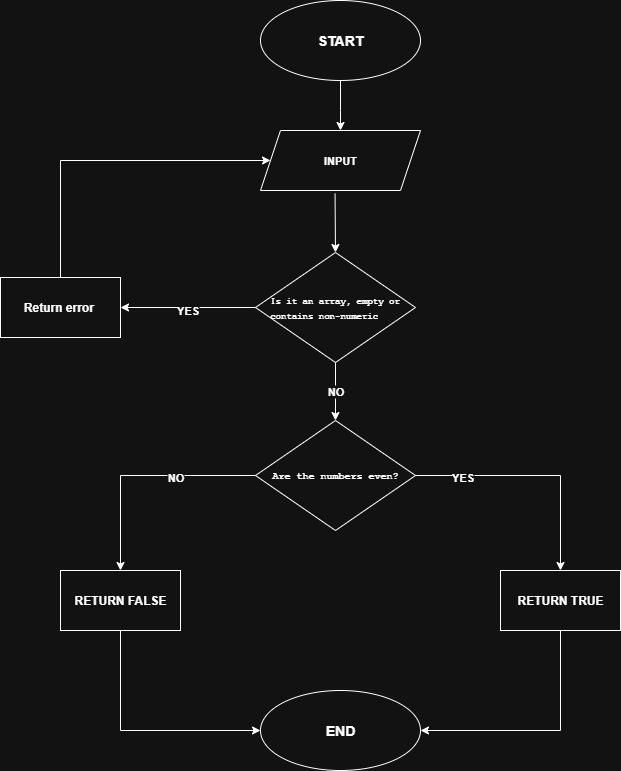

The diagram above was exported from draw.io. Its source (the exported page's mxGraphModel, read from the mxfile embedded in the PNG):
<mxGraphModel dx="1426" dy="823" grid="1" gridSize="10" guides="1" tooltips="1" connect="1" arrows="1" fold="1" page="1" pageScale="1" pageWidth="850" pageHeight="1100" math="0" shadow="0">
  <root>
    <mxCell id="0" />
    <mxCell id="1" parent="0" />
    <mxCell id="WvRDIFkaTL2bm-DV6S6I-1" value="&lt;b&gt;&lt;font style=&quot;font-size: 14px;&quot;&gt;START&lt;/font&gt;&lt;/b&gt;" style="ellipse;whiteSpace=wrap;html=1;" vertex="1" parent="1">
      <mxGeometry x="320" y="30" width="160" height="80" as="geometry" />
    </mxCell>
    <mxCell id="WvRDIFkaTL2bm-DV6S6I-2" value="&lt;span style=&quot;font-size: 11px;&quot;&gt;&lt;b&gt;INPUT&lt;/b&gt;&lt;/span&gt;" style="shape=parallelogram;perimeter=parallelogramPerimeter;whiteSpace=wrap;html=1;fixedSize=1;" vertex="1" parent="1">
      <mxGeometry x="320" y="160" width="160" height="60" as="geometry" />
    </mxCell>
    <mxCell id="WvRDIFkaTL2bm-DV6S6I-3" value="&lt;pre style=&quot;font-family: Menlo, &amp;quot;Roboto Mono&amp;quot;, &amp;quot;Courier New&amp;quot;, Courier, monospace, Inter, sans-serif; overflow: auto; padding: 9.144px 13.716px; text-wrap-mode: wrap; word-break: break-all; text-align: start; margin: 0px !important;&quot;&gt;&lt;b style=&quot;&quot;&gt;&lt;font style=&quot;font-size: 9px;&quot;&gt;Is it an array, empty or contains non-numeric&lt;/font&gt;&lt;/b&gt;&lt;/pre&gt;" style="rhombus;whiteSpace=wrap;html=1;" vertex="1" parent="1">
      <mxGeometry x="315" y="282" width="160" height="110" as="geometry" />
    </mxCell>
    <mxCell id="WvRDIFkaTL2bm-DV6S6I-4" value="" style="endArrow=classic;html=1;rounded=0;exitX=0.5;exitY=1;exitDx=0;exitDy=0;entryX=0.5;entryY=0;entryDx=0;entryDy=0;" edge="1" parent="1" source="WvRDIFkaTL2bm-DV6S6I-1" target="WvRDIFkaTL2bm-DV6S6I-2">
      <mxGeometry width="50" height="50" relative="1" as="geometry">
        <mxPoint x="400" y="360" as="sourcePoint" />
        <mxPoint x="300" y="260" as="targetPoint" />
        <Array as="points">
          <mxPoint x="400" y="140" />
        </Array>
      </mxGeometry>
    </mxCell>
    <mxCell id="WvRDIFkaTL2bm-DV6S6I-5" value="" style="endArrow=classic;html=1;rounded=0;exitX=0.466;exitY=1.053;exitDx=0;exitDy=0;exitPerimeter=0;entryX=0.5;entryY=0;entryDx=0;entryDy=0;" edge="1" parent="1" source="WvRDIFkaTL2bm-DV6S6I-2" target="WvRDIFkaTL2bm-DV6S6I-3">
      <mxGeometry width="50" height="50" relative="1" as="geometry">
        <mxPoint x="430" y="270" as="sourcePoint" />
        <mxPoint x="395" y="280" as="targetPoint" />
        <Array as="points" />
      </mxGeometry>
    </mxCell>
    <mxCell id="WvRDIFkaTL2bm-DV6S6I-6" value="&lt;b&gt;Return error&amp;nbsp;&lt;/b&gt;" style="rounded=0;whiteSpace=wrap;html=1;" vertex="1" parent="1">
      <mxGeometry x="60" y="307" width="120" height="60" as="geometry" />
    </mxCell>
    <mxCell id="WvRDIFkaTL2bm-DV6S6I-7" value="" style="endArrow=classic;html=1;rounded=0;entryX=1;entryY=0.5;entryDx=0;entryDy=0;exitX=0;exitY=0.5;exitDx=0;exitDy=0;" edge="1" parent="1" source="WvRDIFkaTL2bm-DV6S6I-3" target="WvRDIFkaTL2bm-DV6S6I-6">
      <mxGeometry width="50" height="50" relative="1" as="geometry">
        <mxPoint x="400" y="360" as="sourcePoint" />
        <mxPoint x="450" y="310" as="targetPoint" />
      </mxGeometry>
    </mxCell>
    <mxCell id="WvRDIFkaTL2bm-DV6S6I-9" value="&lt;b&gt;YES&lt;/b&gt;" style="edgeLabel;html=1;align=center;verticalAlign=middle;resizable=0;points=[];" vertex="1" connectable="0" parent="WvRDIFkaTL2bm-DV6S6I-7">
      <mxGeometry x="0.0227" y="2" relative="1" as="geometry">
        <mxPoint as="offset" />
      </mxGeometry>
    </mxCell>
    <mxCell id="WvRDIFkaTL2bm-DV6S6I-8" value="" style="endArrow=classic;html=1;rounded=0;entryX=0;entryY=0.5;entryDx=0;entryDy=0;exitX=0.5;exitY=0;exitDx=0;exitDy=0;" edge="1" parent="1" source="WvRDIFkaTL2bm-DV6S6I-6" target="WvRDIFkaTL2bm-DV6S6I-2">
      <mxGeometry width="50" height="50" relative="1" as="geometry">
        <mxPoint x="120" y="270" as="sourcePoint" />
        <mxPoint x="250" y="180" as="targetPoint" />
        <Array as="points">
          <mxPoint x="120" y="190" />
        </Array>
      </mxGeometry>
    </mxCell>
    <mxCell id="WvRDIFkaTL2bm-DV6S6I-11" value="" style="endArrow=classic;html=1;rounded=0;entryX=0.5;entryY=0;entryDx=0;entryDy=0;exitX=0.5;exitY=1;exitDx=0;exitDy=0;" edge="1" parent="1" source="WvRDIFkaTL2bm-DV6S6I-3" target="WvRDIFkaTL2bm-DV6S6I-15">
      <mxGeometry width="50" height="50" relative="1" as="geometry">
        <mxPoint x="390" y="420" as="sourcePoint" />
        <mxPoint x="395" y="450" as="targetPoint" />
      </mxGeometry>
    </mxCell>
    <mxCell id="WvRDIFkaTL2bm-DV6S6I-12" value="&lt;b&gt;NO&lt;/b&gt;" style="edgeLabel;html=1;align=center;verticalAlign=middle;resizable=0;points=[];" vertex="1" connectable="0" parent="WvRDIFkaTL2bm-DV6S6I-11">
      <mxGeometry x="-0.0276" y="-1" relative="1" as="geometry">
        <mxPoint as="offset" />
      </mxGeometry>
    </mxCell>
    <mxCell id="WvRDIFkaTL2bm-DV6S6I-15" value="&lt;pre style=&quot;font-family: Menlo, &amp;quot;Roboto Mono&amp;quot;, &amp;quot;Courier New&amp;quot;, Courier, monospace, Inter, sans-serif; overflow: auto; padding: 9.144px 13.716px; text-wrap-mode: wrap; word-break: break-all; text-align: start; margin: 0px !important;&quot;&gt;&lt;font size=&quot;1&quot;&gt;&lt;b&gt;Are the numbers even?&lt;/b&gt;&lt;/font&gt;&lt;/pre&gt;" style="rhombus;whiteSpace=wrap;html=1;" vertex="1" parent="1">
      <mxGeometry x="315" y="450" width="160" height="110" as="geometry" />
    </mxCell>
    <mxCell id="WvRDIFkaTL2bm-DV6S6I-19" value="&lt;b&gt;RETURN FALSE&lt;/b&gt;" style="rounded=0;whiteSpace=wrap;html=1;" vertex="1" parent="1">
      <mxGeometry x="120" y="600" width="120" height="60" as="geometry" />
    </mxCell>
    <mxCell id="WvRDIFkaTL2bm-DV6S6I-20" value="&lt;b&gt;RETURN TRUE&lt;/b&gt;" style="rounded=0;whiteSpace=wrap;html=1;" vertex="1" parent="1">
      <mxGeometry x="560" y="600" width="120" height="60" as="geometry" />
    </mxCell>
    <mxCell id="WvRDIFkaTL2bm-DV6S6I-21" value="" style="endArrow=classic;html=1;rounded=0;entryX=0.5;entryY=0;entryDx=0;entryDy=0;exitX=1;exitY=0.5;exitDx=0;exitDy=0;" edge="1" parent="1" source="WvRDIFkaTL2bm-DV6S6I-15" target="WvRDIFkaTL2bm-DV6S6I-20">
      <mxGeometry width="50" height="50" relative="1" as="geometry">
        <mxPoint x="400" y="500" as="sourcePoint" />
        <mxPoint x="450" y="450" as="targetPoint" />
        <Array as="points">
          <mxPoint x="620" y="505" />
        </Array>
      </mxGeometry>
    </mxCell>
    <mxCell id="WvRDIFkaTL2bm-DV6S6I-26" value="&lt;b&gt;YES&lt;/b&gt;" style="edgeLabel;html=1;align=center;verticalAlign=middle;resizable=0;points=[];" vertex="1" connectable="0" parent="WvRDIFkaTL2bm-DV6S6I-21">
      <mxGeometry x="-0.6167" y="-1" relative="1" as="geometry">
        <mxPoint as="offset" />
      </mxGeometry>
    </mxCell>
    <mxCell id="WvRDIFkaTL2bm-DV6S6I-22" value="" style="endArrow=classic;html=1;rounded=0;entryX=0.5;entryY=0;entryDx=0;entryDy=0;exitX=0;exitY=0.5;exitDx=0;exitDy=0;" edge="1" parent="1" source="WvRDIFkaTL2bm-DV6S6I-15" target="WvRDIFkaTL2bm-DV6S6I-19">
      <mxGeometry width="50" height="50" relative="1" as="geometry">
        <mxPoint x="400" y="500" as="sourcePoint" />
        <mxPoint x="450" y="450" as="targetPoint" />
        <Array as="points">
          <mxPoint x="180" y="505" />
        </Array>
      </mxGeometry>
    </mxCell>
    <mxCell id="WvRDIFkaTL2bm-DV6S6I-25" value="&lt;b&gt;NO&lt;/b&gt;" style="edgeLabel;html=1;align=center;verticalAlign=middle;resizable=0;points=[];" vertex="1" connectable="0" parent="WvRDIFkaTL2bm-DV6S6I-22">
      <mxGeometry x="-0.2957" y="1" relative="1" as="geometry">
        <mxPoint as="offset" />
      </mxGeometry>
    </mxCell>
    <mxCell id="WvRDIFkaTL2bm-DV6S6I-23" value="&lt;b&gt;&lt;font style=&quot;font-size: 14px;&quot;&gt;END&lt;/font&gt;&lt;/b&gt;" style="ellipse;whiteSpace=wrap;html=1;" vertex="1" parent="1">
      <mxGeometry x="320" y="720" width="160" height="80" as="geometry" />
    </mxCell>
    <mxCell id="WvRDIFkaTL2bm-DV6S6I-24" value="" style="endArrow=classic;html=1;rounded=0;exitX=0.5;exitY=1;exitDx=0;exitDy=0;entryX=0;entryY=0.5;entryDx=0;entryDy=0;" edge="1" parent="1" source="WvRDIFkaTL2bm-DV6S6I-19" target="WvRDIFkaTL2bm-DV6S6I-23">
      <mxGeometry width="50" height="50" relative="1" as="geometry">
        <mxPoint x="400" y="630" as="sourcePoint" />
        <mxPoint x="310" y="700" as="targetPoint" />
        <Array as="points">
          <mxPoint x="180" y="760" />
        </Array>
      </mxGeometry>
    </mxCell>
    <mxCell id="WvRDIFkaTL2bm-DV6S6I-27" value="" style="endArrow=classic;html=1;rounded=0;exitX=0.5;exitY=1;exitDx=0;exitDy=0;entryX=1;entryY=0.5;entryDx=0;entryDy=0;" edge="1" parent="1" source="WvRDIFkaTL2bm-DV6S6I-20" target="WvRDIFkaTL2bm-DV6S6I-23">
      <mxGeometry width="50" height="50" relative="1" as="geometry">
        <mxPoint x="400" y="630" as="sourcePoint" />
        <mxPoint x="570" y="780" as="targetPoint" />
        <Array as="points">
          <mxPoint x="620" y="760" />
        </Array>
      </mxGeometry>
    </mxCell>
  </root>
</mxGraphModel>